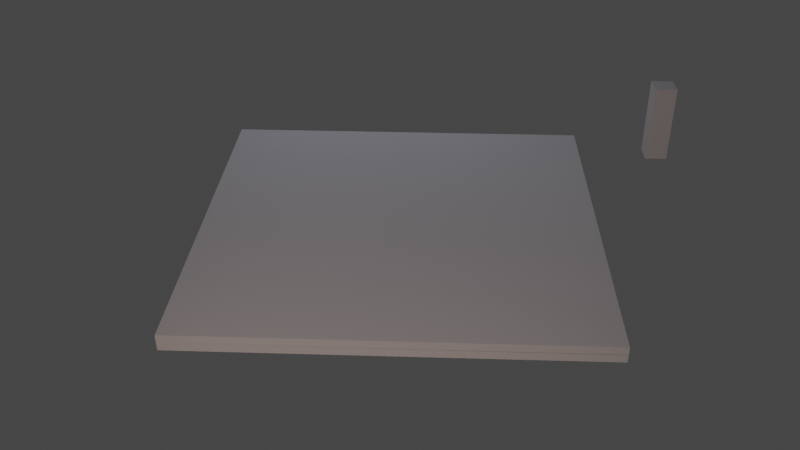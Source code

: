 # Source: scene.blend  (saved by Blender 4.2.66; exported with 4.5.12 LTS)
import bpy
from mathutils import Matrix  # noqa: F401  (used for matrix-valued properties, if any)

bpy.ops.wm.read_factory_settings(use_empty=True)
scene = bpy.context.scene
scene.name = 'Scene'

# ---- collections
col_camera = bpy.data.collections.new('Camera'); scene.collection.children.link(col_camera)
col_meta = bpy.data.collections.new('Meta'); scene.collection.children.link(col_meta)
col_lights = bpy.data.collections.new('Lights'); scene.collection.children.link(col_lights)
col_entities = bpy.data.collections.new('Entities'); scene.collection.children.link(col_entities)
col_mainobj = bpy.data.collections.new('MainObj'); col_entities.children.link(col_mainobj)

# ---- world
world_world = bpy.data.worlds.new('World'); scene.world = world_world
world_world.use_nodes = True; world_world.node_tree.nodes.clear()
_N = world_world.node_tree.nodes; _L = world_world.node_tree.links
n0 = _N.new('ShaderNodeOutputWorld'); n0.name = 'World Output'; n0.location = (300, 300)
n1 = _N.new('ShaderNodeBackground'); n1.name = 'Background'; n1.location = (10, 300)
n1.inputs[0].default_value = (0.05088, 0.05088, 0.05088, 1.0)
_L.new(n1.outputs[0], n0.inputs[0])
n0.is_active_output = True
world_world.color = (0.05088, 0.05088, 0.05088)
world_world.use_sun_shadow = False
world_world.sun_shadow_jitter_overblur = 0.0

# ---- cameras
cam_camera = bpy.data.cameras.new('Camera')
cam_camera.sensor_fit = 'VERTICAL'
cam_camera.lens = 25.0
cam_camera.sensor_height = 12.0

# ---- lights
light_spot_002 = bpy.data.lights.new('Spot.002', 'SPOT')
light_spot_002.color = (1.0, 0.7313, 0.6505)
light_spot_002.transmission_factor = 0.0
light_spot_002.energy = 1500.0
light_spot_002.shadow_soft_size = 0.68
light_spot_002.shadow_maximum_resolution = 0.006
light_spot_002.use_absolute_resolution = True
light_spot_002.spot_blend = 1.0
light_spot_002.spot_size = 1.333
light_spot_002.use_soft_falloff = False
light_spot_001 = bpy.data.lights.new('Spot.001', 'SPOT')
light_spot_001.color = (0.7228, 0.8064, 1.0)
light_spot_001.transmission_factor = 0.0
light_spot_001.energy = 1000.0
light_spot_001.shadow_soft_size = 0.68
light_spot_001.shadow_maximum_resolution = 0.006
light_spot_001.use_absolute_resolution = True
light_spot_001.spot_blend = 1.0
light_spot_001.spot_size = 1.344
light_spot_001.use_soft_falloff = False

# ---- meshes
me_cube_002 = bpy.data.meshes.new('Cube.002')
me_cube_002.from_pydata([(-1.0, -1.0, -1.0), (-1.0, -1.0, 1.0), (-1.0, 1.0, -1.0), (-1.0, 1.0, 1.0), (1.0, -1.0, -1.0), (1.0, -1.0, 1.0), (1.0, 1.0, -1.0), (1.0, 1.0, 1.0)], [], [(0, 1, 3, 2), (2, 3, 7, 6), (6, 7, 5, 4), (4, 5, 1, 0), (2, 6, 4, 0), (7, 3, 1, 5)])
_uv = me_cube_002.uv_layers.new(name='UVMap')
_uv.uv.foreach_set('vector', [0.375, 0.0, 0.625, 0.0, 0.625, 0.25, 0.375, 0.25, 0.375, 0.25, 0.625, 0.25, 0.625, 0.5, 0.375, 0.5, 0.375, 0.5, 0.625, 0.5, 0.625, 0.75, 0.375, 0.75, 0.375, 0.75, 0.625, 0.75, 0.625, 1.0, 0.375, 1.0, 0.125, 0.5, 0.375, 0.5, 0.375, 0.75, 0.125, 0.75, 0.625, 0.5, 0.875, 0.5, 0.875, 0.75, 0.625, 0.75])
me_cube_002.update()
me_cube_001 = bpy.data.meshes.new('Cube.001')
me_cube_001.from_pydata([(-1.0, -1.0, -1.0), (-1.0, -1.0, 1.0), (-1.0, 1.0, -1.0), (-1.0, 1.0, 1.0), (1.0, -1.0, -1.0), (1.0, -1.0, 1.0), (1.0, 1.0, -1.0), (1.0, 1.0, 1.0)], [], [(0, 1, 3, 2), (2, 3, 7, 6), (6, 7, 5, 4), (4, 5, 1, 0), (2, 6, 4, 0), (7, 3, 1, 5)])
_uv = me_cube_001.uv_layers.new(name='UVMap')
_uv.uv.foreach_set('vector', [0.375, 0.0, 0.625, 0.0, 0.625, 0.25, 0.375, 0.25, 0.375, 0.25, 0.625, 0.25, 0.625, 0.5, 0.375, 0.5, 0.375, 0.5, 0.625, 0.5, 0.625, 0.75, 0.375, 0.75, 0.375, 0.75, 0.625, 0.75, 0.625, 1.0, 0.375, 1.0, 0.125, 0.5, 0.375, 0.5, 0.375, 0.75, 0.125, 0.75, 0.625, 0.5, 0.875, 0.5, 0.875, 0.75, 0.625, 0.75])
me_cube_001.update()
me_cube_007 = bpy.data.meshes.new('Cube.007')
me_cube_007.from_pydata([(-1.0, -1.0, -1.0), (-1.0, -1.0, 1.0), (-1.0, 1.0, -1.0), (-1.0, 1.0, 1.0), (1.0, -1.0, -1.0), (1.0, -1.0, 1.0), (1.0, 1.0, -1.0), (1.0, 1.0, 1.0)], [], [(0, 1, 3, 2), (2, 3, 7, 6), (6, 7, 5, 4), (4, 5, 1, 0), (2, 6, 4, 0), (7, 3, 1, 5)])
_uv = me_cube_007.uv_layers.new(name='UVMap')
_uv.uv.foreach_set('vector', [0.375, 0.0, 0.625, 0.0, 0.625, 0.25, 0.375, 0.25, 0.375, 0.25, 0.625, 0.25, 0.625, 0.5, 0.375, 0.5, 0.375, 0.5, 0.625, 0.5, 0.625, 0.75, 0.375, 0.75, 0.375, 0.75, 0.625, 0.75, 0.625, 1.0, 0.375, 1.0, 0.125, 0.5, 0.375, 0.5, 0.375, 0.75, 0.125, 0.75, 0.625, 0.5, 0.875, 0.5, 0.875, 0.75, 0.625, 0.75])
me_cube_007.update()

# ---- objects
ob_camdof = bpy.data.objects.new('CamDof', None)
ob_camera = bpy.data.objects.new('Camera', cam_camera)
ob_camlook = bpy.data.objects.new('CamLook', None)
ob_humna = bpy.data.objects.new('Humna', me_cube_002)
ob_spot_001 = bpy.data.objects.new('Spot.001', light_spot_002)
ob_spot_002 = bpy.data.objects.new('Spot.002', light_spot_001)
ob_skybox = bpy.data.objects.new('SkyBox', None)
ob_front = bpy.data.objects.new('Front', me_cube_001)
ob_mainobj = bpy.data.objects.new('MainObj', None)
ob_back = bpy.data.objects.new('Back', me_cube_007)

# ---- transforms, parenting, visibility, modifiers, constraints
ob_camdof.location = (0.0, 0.0, 0.0)
ob_camera.location = (17.05, 0.702, 10.49)
ob_camera.rotation_euler = (1.571, -0.0, 0.0)
_c = ob_camera.constraints.new('TRACK_TO'); _c.name = 'Track To'
_c.target = ob_camlook
ob_camlook.location = (0.0, 0.0, 0.0)
ob_humna.location = (-3.612, 6.05, 0.8733)
ob_humna.scale = (0.2538, 0.2538, 0.9)
ob_spot_001.location = (15.26, -2.388, 6.486)
ob_spot_001.rotation_euler = (1.026, 0.5522, 1.08)
ob_spot_001.scale = (1.248, 1.248, 1.248)
ob_spot_002.location = (-12.31, -2.137, 10.44)
ob_spot_002.rotation_euler = (0.6894, 0.3661, -1.795)
ob_spot_002.scale = (1.248, 1.248, 1.248)
ob_skybox.location = (0.0, 0.0, 0.0)
ob_front.parent = ob_mainobj
ob_front.location = (0.0, 0.0, 0.08321)
ob_front.scale = (4.163, 4.163, 0.08492)
ob_mainobj.location = (0.0, 0.0, 0.0)
ob_back.parent = ob_mainobj
ob_back.location = (0.0, -1.529e-14, -0.08407)
ob_back.rotation_euler = (3.142, -0.0, 0.0)
ob_back.scale = (4.163, 4.163, 0.08492)

# ---- collection membership
col_camera.objects.link(ob_camdof)
col_camera.objects.link(ob_camera)
col_camera.objects.link(ob_camlook)
col_meta.objects.link(ob_humna)
col_lights.objects.link(ob_spot_001)
col_lights.objects.link(ob_spot_002)
col_entities.objects.link(ob_skybox)
col_mainobj.objects.link(ob_front)
col_mainobj.objects.link(ob_mainobj)
col_mainobj.objects.link(ob_back)

# ---- scene / render settings (as saved in the file)
scene.camera = ob_camera
scene.frame_start = 1; scene.frame_end = 10185; scene.frame_set(1350)
scene.render.engine = 'BLENDER_EEVEE_NEXT'
scene.render.fps = 60
scene.cycles.sampling_pattern = 'TABULATED_SOBOL'
scene.cycles.use_light_tree = False
scene.view_settings.view_transform = 'Filmic'
bpy.context.view_layer.update()
